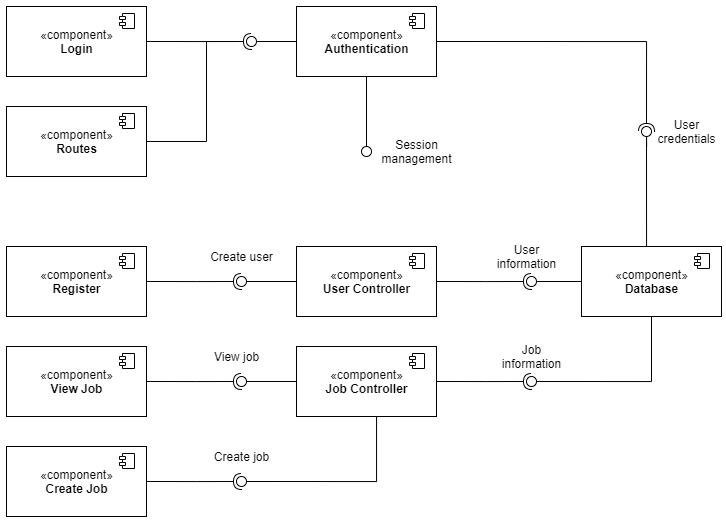

The diagram above was exported from draw.io. Its source (the exported page's mxGraphModel, read from the mxfile embedded in the PNG):
<mxGraphModel dx="1221" dy="696" grid="1" gridSize="10" guides="1" tooltips="1" connect="1" arrows="1" fold="1" page="1" pageScale="1" pageWidth="827" pageHeight="1169" math="0" shadow="0">
  <root>
    <mxCell id="0" />
    <mxCell id="1" parent="0" />
    <mxCell id="k4wdExarvWs5RIQqJRB9-1" value="«component»&lt;br&gt;&lt;b&gt;Login&lt;/b&gt;" style="html=1;dropTarget=0;" vertex="1" parent="1">
      <mxGeometry x="70" y="280" width="140" height="70" as="geometry" />
    </mxCell>
    <mxCell id="k4wdExarvWs5RIQqJRB9-2" value="" style="shape=module;jettyWidth=6;jettyHeight=3;" vertex="1" parent="k4wdExarvWs5RIQqJRB9-1">
      <mxGeometry x="1" width="15" height="15" relative="1" as="geometry">
        <mxPoint x="-27" y="7" as="offset" />
      </mxGeometry>
    </mxCell>
    <mxCell id="k4wdExarvWs5RIQqJRB9-3" value="«component»&lt;br&gt;&lt;b&gt;Routes&lt;/b&gt;" style="html=1;dropTarget=0;" vertex="1" parent="1">
      <mxGeometry x="70" y="380" width="140" height="70" as="geometry" />
    </mxCell>
    <mxCell id="k4wdExarvWs5RIQqJRB9-4" value="" style="shape=module;jettyWidth=6;jettyHeight=3;" vertex="1" parent="k4wdExarvWs5RIQqJRB9-3">
      <mxGeometry x="1" width="15" height="15" relative="1" as="geometry">
        <mxPoint x="-27" y="7" as="offset" />
      </mxGeometry>
    </mxCell>
    <mxCell id="k4wdExarvWs5RIQqJRB9-5" value="«component»&lt;br&gt;&lt;b&gt;Register&lt;/b&gt;" style="html=1;dropTarget=0;" vertex="1" parent="1">
      <mxGeometry x="70" y="520" width="140" height="70" as="geometry" />
    </mxCell>
    <mxCell id="k4wdExarvWs5RIQqJRB9-6" value="" style="shape=module;jettyWidth=6;jettyHeight=3;" vertex="1" parent="k4wdExarvWs5RIQqJRB9-5">
      <mxGeometry x="1" width="15" height="15" relative="1" as="geometry">
        <mxPoint x="-27" y="7" as="offset" />
      </mxGeometry>
    </mxCell>
    <mxCell id="k4wdExarvWs5RIQqJRB9-7" value="«component»&lt;br&gt;&lt;b&gt;Create Job&lt;/b&gt;" style="html=1;dropTarget=0;" vertex="1" parent="1">
      <mxGeometry x="70" y="720" width="140" height="70" as="geometry" />
    </mxCell>
    <mxCell id="k4wdExarvWs5RIQqJRB9-8" value="" style="shape=module;jettyWidth=6;jettyHeight=3;" vertex="1" parent="k4wdExarvWs5RIQqJRB9-7">
      <mxGeometry x="1" width="15" height="15" relative="1" as="geometry">
        <mxPoint x="-27" y="7" as="offset" />
      </mxGeometry>
    </mxCell>
    <mxCell id="k4wdExarvWs5RIQqJRB9-9" value="«component»&lt;br&gt;&lt;b&gt;View Job&lt;/b&gt;" style="html=1;dropTarget=0;" vertex="1" parent="1">
      <mxGeometry x="70" y="620" width="140" height="70" as="geometry" />
    </mxCell>
    <mxCell id="k4wdExarvWs5RIQqJRB9-10" value="" style="shape=module;jettyWidth=6;jettyHeight=3;" vertex="1" parent="k4wdExarvWs5RIQqJRB9-9">
      <mxGeometry x="1" width="15" height="15" relative="1" as="geometry">
        <mxPoint x="-27" y="7" as="offset" />
      </mxGeometry>
    </mxCell>
    <mxCell id="k4wdExarvWs5RIQqJRB9-11" value="«component»&lt;br&gt;&lt;b&gt;Authentication&lt;/b&gt;" style="html=1;dropTarget=0;" vertex="1" parent="1">
      <mxGeometry x="360" y="280" width="140" height="70" as="geometry" />
    </mxCell>
    <mxCell id="k4wdExarvWs5RIQqJRB9-12" value="" style="shape=module;jettyWidth=6;jettyHeight=3;" vertex="1" parent="k4wdExarvWs5RIQqJRB9-11">
      <mxGeometry x="1" width="15" height="15" relative="1" as="geometry">
        <mxPoint x="-27" y="7" as="offset" />
      </mxGeometry>
    </mxCell>
    <mxCell id="k4wdExarvWs5RIQqJRB9-13" value="«component»&lt;br&gt;&lt;b&gt;User Controller&lt;/b&gt;" style="html=1;dropTarget=0;" vertex="1" parent="1">
      <mxGeometry x="360" y="520" width="140" height="70" as="geometry" />
    </mxCell>
    <mxCell id="k4wdExarvWs5RIQqJRB9-14" value="" style="shape=module;jettyWidth=6;jettyHeight=3;" vertex="1" parent="k4wdExarvWs5RIQqJRB9-13">
      <mxGeometry x="1" width="15" height="15" relative="1" as="geometry">
        <mxPoint x="-27" y="7" as="offset" />
      </mxGeometry>
    </mxCell>
    <mxCell id="k4wdExarvWs5RIQqJRB9-15" value="«component»&lt;br&gt;&lt;b&gt;Job Controller&lt;/b&gt;" style="html=1;dropTarget=0;" vertex="1" parent="1">
      <mxGeometry x="360" y="620" width="140" height="70" as="geometry" />
    </mxCell>
    <mxCell id="k4wdExarvWs5RIQqJRB9-16" value="" style="shape=module;jettyWidth=6;jettyHeight=3;" vertex="1" parent="k4wdExarvWs5RIQqJRB9-15">
      <mxGeometry x="1" width="15" height="15" relative="1" as="geometry">
        <mxPoint x="-27" y="7" as="offset" />
      </mxGeometry>
    </mxCell>
    <mxCell id="k4wdExarvWs5RIQqJRB9-19" value="" style="rounded=0;orthogonalLoop=1;jettySize=auto;html=1;endArrow=none;endFill=0;edgeStyle=orthogonalEdgeStyle;exitX=0;exitY=0.5;exitDx=0;exitDy=0;" edge="1" parent="1" source="k4wdExarvWs5RIQqJRB9-11">
      <mxGeometry relative="1" as="geometry">
        <mxPoint x="540" y="490" as="sourcePoint" />
        <mxPoint x="320" y="315" as="targetPoint" />
      </mxGeometry>
    </mxCell>
    <mxCell id="k4wdExarvWs5RIQqJRB9-20" value="" style="rounded=0;orthogonalLoop=1;jettySize=auto;html=1;endArrow=halfCircle;endFill=0;entryX=0.5;entryY=0.5;entryDx=0;entryDy=0;endSize=6;strokeWidth=1;edgeStyle=orthogonalEdgeStyle;exitX=1;exitY=0.5;exitDx=0;exitDy=0;" edge="1" parent="1" source="k4wdExarvWs5RIQqJRB9-1">
      <mxGeometry relative="1" as="geometry">
        <mxPoint x="480" y="485" as="sourcePoint" />
        <mxPoint x="315" y="315" as="targetPoint" />
        <Array as="points">
          <mxPoint x="270" y="315" />
          <mxPoint x="270" y="315" />
        </Array>
      </mxGeometry>
    </mxCell>
    <mxCell id="k4wdExarvWs5RIQqJRB9-21" value="" style="ellipse;whiteSpace=wrap;html=1;fontFamily=Helvetica;fontSize=12;fontColor=#000000;align=center;strokeColor=#000000;fillColor=#ffffff;points=[];aspect=fixed;resizable=0;" vertex="1" parent="1">
      <mxGeometry x="310" y="310" width="10" height="10" as="geometry" />
    </mxCell>
    <mxCell id="k4wdExarvWs5RIQqJRB9-26" value="" style="endArrow=none;endFill=0;html=1;edgeStyle=elbowEdgeStyle;align=left;verticalAlign=top;exitX=1;exitY=0.5;exitDx=0;exitDy=0;endSize=200;rounded=0;" edge="1" parent="1" source="k4wdExarvWs5RIQqJRB9-3">
      <mxGeometry x="-1" relative="1" as="geometry">
        <mxPoint x="260" y="390" as="sourcePoint" />
        <mxPoint x="300" y="315" as="targetPoint" />
        <Array as="points">
          <mxPoint x="270" y="370" />
        </Array>
      </mxGeometry>
    </mxCell>
    <mxCell id="k4wdExarvWs5RIQqJRB9-28" value="" style="rounded=0;orthogonalLoop=1;jettySize=auto;html=1;endArrow=none;endFill=0;edgeStyle=orthogonalEdgeStyle;exitX=0;exitY=0.5;exitDx=0;exitDy=0;" edge="1" parent="1">
      <mxGeometry relative="1" as="geometry">
        <mxPoint x="360" y="555" as="sourcePoint" />
        <mxPoint x="310" y="555" as="targetPoint" />
      </mxGeometry>
    </mxCell>
    <mxCell id="k4wdExarvWs5RIQqJRB9-29" value="" style="rounded=0;orthogonalLoop=1;jettySize=auto;html=1;endArrow=halfCircle;endFill=0;entryX=0.5;entryY=0.5;entryDx=0;entryDy=0;endSize=6;strokeWidth=1;edgeStyle=orthogonalEdgeStyle;exitX=1;exitY=0.5;exitDx=0;exitDy=0;" edge="1" parent="1">
      <mxGeometry relative="1" as="geometry">
        <mxPoint x="210" y="555" as="sourcePoint" />
        <mxPoint x="305" y="555" as="targetPoint" />
        <Array as="points">
          <mxPoint x="260" y="555" />
          <mxPoint x="260" y="555" />
        </Array>
      </mxGeometry>
    </mxCell>
    <mxCell id="k4wdExarvWs5RIQqJRB9-30" value="" style="ellipse;whiteSpace=wrap;html=1;fontFamily=Helvetica;fontSize=12;fontColor=#000000;align=center;strokeColor=#000000;fillColor=#ffffff;points=[];aspect=fixed;resizable=0;" vertex="1" parent="1">
      <mxGeometry x="300" y="550" width="10" height="10" as="geometry" />
    </mxCell>
    <mxCell id="k4wdExarvWs5RIQqJRB9-31" value="Create user" style="text;html=1;align=center;verticalAlign=middle;resizable=0;points=[];autosize=1;strokeColor=none;" vertex="1" parent="1">
      <mxGeometry x="265" y="520" width="80" height="20" as="geometry" />
    </mxCell>
    <mxCell id="k4wdExarvWs5RIQqJRB9-32" value="" style="rounded=0;orthogonalLoop=1;jettySize=auto;html=1;endArrow=none;endFill=0;edgeStyle=orthogonalEdgeStyle;exitX=0;exitY=0.5;exitDx=0;exitDy=0;" edge="1" parent="1">
      <mxGeometry relative="1" as="geometry">
        <mxPoint x="360" y="655" as="sourcePoint" />
        <mxPoint x="310" y="655" as="targetPoint" />
      </mxGeometry>
    </mxCell>
    <mxCell id="k4wdExarvWs5RIQqJRB9-33" value="" style="rounded=0;orthogonalLoop=1;jettySize=auto;html=1;endArrow=halfCircle;endFill=0;entryX=0.5;entryY=0.5;entryDx=0;entryDy=0;endSize=6;strokeWidth=1;edgeStyle=orthogonalEdgeStyle;exitX=1;exitY=0.5;exitDx=0;exitDy=0;" edge="1" parent="1">
      <mxGeometry relative="1" as="geometry">
        <mxPoint x="210" y="655" as="sourcePoint" />
        <mxPoint x="305" y="655" as="targetPoint" />
        <Array as="points">
          <mxPoint x="260" y="655" />
          <mxPoint x="260" y="655" />
        </Array>
      </mxGeometry>
    </mxCell>
    <mxCell id="k4wdExarvWs5RIQqJRB9-34" value="" style="ellipse;whiteSpace=wrap;html=1;fontFamily=Helvetica;fontSize=12;fontColor=#000000;align=center;strokeColor=#000000;fillColor=#ffffff;points=[];aspect=fixed;resizable=0;" vertex="1" parent="1">
      <mxGeometry x="300" y="650" width="10" height="10" as="geometry" />
    </mxCell>
    <mxCell id="k4wdExarvWs5RIQqJRB9-35" value="View job" style="text;html=1;align=center;verticalAlign=middle;resizable=0;points=[];autosize=1;strokeColor=none;" vertex="1" parent="1">
      <mxGeometry x="270" y="620" width="60" height="20" as="geometry" />
    </mxCell>
    <mxCell id="k4wdExarvWs5RIQqJRB9-36" value="" style="rounded=0;orthogonalLoop=1;jettySize=auto;html=1;endArrow=none;endFill=0;edgeStyle=orthogonalEdgeStyle;exitX=0.5;exitY=1;exitDx=0;exitDy=0;" edge="1" parent="1" source="k4wdExarvWs5RIQqJRB9-15">
      <mxGeometry relative="1" as="geometry">
        <mxPoint x="430" y="690" as="sourcePoint" />
        <mxPoint x="310" y="755" as="targetPoint" />
        <Array as="points">
          <mxPoint x="440" y="755" />
        </Array>
      </mxGeometry>
    </mxCell>
    <mxCell id="k4wdExarvWs5RIQqJRB9-37" value="" style="rounded=0;orthogonalLoop=1;jettySize=auto;html=1;endArrow=halfCircle;endFill=0;entryX=0.5;entryY=0.5;entryDx=0;entryDy=0;endSize=6;strokeWidth=1;edgeStyle=orthogonalEdgeStyle;exitX=1;exitY=0.5;exitDx=0;exitDy=0;" edge="1" parent="1">
      <mxGeometry relative="1" as="geometry">
        <mxPoint x="210" y="755" as="sourcePoint" />
        <mxPoint x="305" y="755" as="targetPoint" />
        <Array as="points">
          <mxPoint x="260" y="755" />
          <mxPoint x="260" y="755" />
        </Array>
      </mxGeometry>
    </mxCell>
    <mxCell id="k4wdExarvWs5RIQqJRB9-38" value="" style="ellipse;whiteSpace=wrap;html=1;fontFamily=Helvetica;fontSize=12;fontColor=#000000;align=center;strokeColor=#000000;fillColor=#ffffff;points=[];aspect=fixed;resizable=0;" vertex="1" parent="1">
      <mxGeometry x="300" y="750" width="10" height="10" as="geometry" />
    </mxCell>
    <mxCell id="k4wdExarvWs5RIQqJRB9-39" value="Create job" style="text;html=1;align=center;verticalAlign=middle;resizable=0;points=[];autosize=1;strokeColor=none;" vertex="1" parent="1">
      <mxGeometry x="270" y="720" width="70" height="20" as="geometry" />
    </mxCell>
    <mxCell id="k4wdExarvWs5RIQqJRB9-40" value="" style="rounded=0;orthogonalLoop=1;jettySize=auto;html=1;endArrow=none;endFill=0;edgeStyle=orthogonalEdgeStyle;exitX=0.5;exitY=0;exitDx=0;exitDy=0;startArrow=none;" edge="1" parent="1" source="k4wdExarvWs5RIQqJRB9-42">
      <mxGeometry relative="1" as="geometry">
        <mxPoint x="660" y="315" as="sourcePoint" />
        <mxPoint x="710" y="400" as="targetPoint" />
        <Array as="points">
          <mxPoint x="710" y="420" />
        </Array>
      </mxGeometry>
    </mxCell>
    <mxCell id="k4wdExarvWs5RIQqJRB9-41" value="" style="rounded=0;orthogonalLoop=1;jettySize=auto;html=1;endArrow=halfCircle;endFill=0;endSize=6;strokeWidth=1;edgeStyle=orthogonalEdgeStyle;exitX=1;exitY=0.5;exitDx=0;exitDy=0;" edge="1" parent="1" source="k4wdExarvWs5RIQqJRB9-11">
      <mxGeometry relative="1" as="geometry">
        <mxPoint x="510" y="315" as="sourcePoint" />
        <mxPoint x="710" y="405" as="targetPoint" />
        <Array as="points">
          <mxPoint x="710" y="315" />
        </Array>
      </mxGeometry>
    </mxCell>
    <mxCell id="k4wdExarvWs5RIQqJRB9-42" value="" style="ellipse;whiteSpace=wrap;html=1;fontFamily=Helvetica;fontSize=12;fontColor=#000000;align=center;strokeColor=#000000;fillColor=#ffffff;points=[];aspect=fixed;resizable=0;" vertex="1" parent="1">
      <mxGeometry x="705" y="400" width="10" height="10" as="geometry" />
    </mxCell>
    <mxCell id="k4wdExarvWs5RIQqJRB9-44" value="" style="rounded=0;orthogonalLoop=1;jettySize=auto;html=1;endArrow=none;endFill=0;edgeStyle=orthogonalEdgeStyle;exitX=0.5;exitY=0;exitDx=0;exitDy=0;" edge="1" parent="1" source="k4wdExarvWs5RIQqJRB9-17" target="k4wdExarvWs5RIQqJRB9-42">
      <mxGeometry relative="1" as="geometry">
        <mxPoint x="710" y="520" as="sourcePoint" />
        <mxPoint x="710" y="400" as="targetPoint" />
        <Array as="points">
          <mxPoint x="710" y="520" />
        </Array>
      </mxGeometry>
    </mxCell>
    <mxCell id="k4wdExarvWs5RIQqJRB9-45" value="User&lt;br&gt;credentials" style="text;html=1;align=center;verticalAlign=middle;resizable=0;points=[];autosize=1;strokeColor=none;" vertex="1" parent="1">
      <mxGeometry x="715" y="390" width="70" height="30" as="geometry" />
    </mxCell>
    <mxCell id="k4wdExarvWs5RIQqJRB9-46" value="" style="endArrow=none;html=1;edgeStyle=orthogonalEdgeStyle;rounded=0;endSize=6;exitX=0.5;exitY=1;exitDx=0;exitDy=0;endFill=0;" edge="1" parent="1" source="k4wdExarvWs5RIQqJRB9-11">
      <mxGeometry relative="1" as="geometry">
        <mxPoint x="390" y="430" as="sourcePoint" />
        <mxPoint x="430" y="420" as="targetPoint" />
      </mxGeometry>
    </mxCell>
    <mxCell id="k4wdExarvWs5RIQqJRB9-49" value="" style="ellipse;whiteSpace=wrap;html=1;fontFamily=Helvetica;fontSize=12;fontColor=#000000;align=center;strokeColor=#000000;fillColor=#ffffff;points=[];aspect=fixed;resizable=0;" vertex="1" parent="1">
      <mxGeometry x="425" y="420" width="10" height="10" as="geometry" />
    </mxCell>
    <mxCell id="k4wdExarvWs5RIQqJRB9-50" value="Session&lt;br&gt;management" style="text;html=1;align=center;verticalAlign=middle;resizable=0;points=[];autosize=1;strokeColor=none;" vertex="1" parent="1">
      <mxGeometry x="435" y="410" width="90" height="30" as="geometry" />
    </mxCell>
    <mxCell id="k4wdExarvWs5RIQqJRB9-51" value="" style="rounded=0;orthogonalLoop=1;jettySize=auto;html=1;endArrow=none;endFill=0;edgeStyle=orthogonalEdgeStyle;exitX=0;exitY=0.5;exitDx=0;exitDy=0;" edge="1" parent="1">
      <mxGeometry relative="1" as="geometry">
        <mxPoint x="650" y="555" as="sourcePoint" />
        <mxPoint x="600" y="555" as="targetPoint" />
      </mxGeometry>
    </mxCell>
    <mxCell id="k4wdExarvWs5RIQqJRB9-52" value="" style="rounded=0;orthogonalLoop=1;jettySize=auto;html=1;endArrow=halfCircle;endFill=0;entryX=0.5;entryY=0.5;entryDx=0;entryDy=0;endSize=6;strokeWidth=1;edgeStyle=orthogonalEdgeStyle;exitX=1;exitY=0.5;exitDx=0;exitDy=0;" edge="1" parent="1">
      <mxGeometry relative="1" as="geometry">
        <mxPoint x="500" y="555" as="sourcePoint" />
        <mxPoint x="595" y="555" as="targetPoint" />
        <Array as="points">
          <mxPoint x="550" y="555" />
          <mxPoint x="550" y="555" />
        </Array>
      </mxGeometry>
    </mxCell>
    <mxCell id="k4wdExarvWs5RIQqJRB9-53" value="" style="ellipse;whiteSpace=wrap;html=1;fontFamily=Helvetica;fontSize=12;fontColor=#000000;align=center;strokeColor=#000000;fillColor=#ffffff;points=[];aspect=fixed;resizable=0;" vertex="1" parent="1">
      <mxGeometry x="590" y="550" width="10" height="10" as="geometry" />
    </mxCell>
    <mxCell id="k4wdExarvWs5RIQqJRB9-54" value="User&lt;br&gt;information" style="text;html=1;align=center;verticalAlign=middle;resizable=0;points=[];autosize=1;strokeColor=none;" vertex="1" parent="1">
      <mxGeometry x="555" y="515" width="70" height="30" as="geometry" />
    </mxCell>
    <mxCell id="k4wdExarvWs5RIQqJRB9-17" value="«component»&lt;br&gt;&lt;b&gt;Database&lt;/b&gt;" style="html=1;dropTarget=0;" vertex="1" parent="1">
      <mxGeometry x="645" y="520" width="140" height="70" as="geometry" />
    </mxCell>
    <mxCell id="k4wdExarvWs5RIQqJRB9-18" value="" style="shape=module;jettyWidth=6;jettyHeight=3;" vertex="1" parent="k4wdExarvWs5RIQqJRB9-17">
      <mxGeometry x="1" width="15" height="15" relative="1" as="geometry">
        <mxPoint x="-27" y="7" as="offset" />
      </mxGeometry>
    </mxCell>
    <mxCell id="k4wdExarvWs5RIQqJRB9-55" value="" style="rounded=0;orthogonalLoop=1;jettySize=auto;html=1;endArrow=none;endFill=0;edgeStyle=orthogonalEdgeStyle;exitX=0.5;exitY=1;exitDx=0;exitDy=0;" edge="1" parent="1" source="k4wdExarvWs5RIQqJRB9-17">
      <mxGeometry relative="1" as="geometry">
        <mxPoint x="650" y="655" as="sourcePoint" />
        <mxPoint x="600" y="655" as="targetPoint" />
        <Array as="points">
          <mxPoint x="715" y="655" />
        </Array>
      </mxGeometry>
    </mxCell>
    <mxCell id="k4wdExarvWs5RIQqJRB9-56" value="" style="rounded=0;orthogonalLoop=1;jettySize=auto;html=1;endArrow=halfCircle;endFill=0;entryX=0.5;entryY=0.5;entryDx=0;entryDy=0;endSize=6;strokeWidth=1;edgeStyle=orthogonalEdgeStyle;exitX=1;exitY=0.5;exitDx=0;exitDy=0;" edge="1" parent="1">
      <mxGeometry relative="1" as="geometry">
        <mxPoint x="500" y="655" as="sourcePoint" />
        <mxPoint x="595" y="655" as="targetPoint" />
        <Array as="points">
          <mxPoint x="550" y="655" />
          <mxPoint x="550" y="655" />
        </Array>
      </mxGeometry>
    </mxCell>
    <mxCell id="k4wdExarvWs5RIQqJRB9-57" value="" style="ellipse;whiteSpace=wrap;html=1;fontFamily=Helvetica;fontSize=12;fontColor=#000000;align=center;strokeColor=#000000;fillColor=#ffffff;points=[];aspect=fixed;resizable=0;" vertex="1" parent="1">
      <mxGeometry x="590" y="650" width="10" height="10" as="geometry" />
    </mxCell>
    <mxCell id="k4wdExarvWs5RIQqJRB9-58" value="Job&lt;br&gt;information" style="text;html=1;align=center;verticalAlign=middle;resizable=0;points=[];autosize=1;strokeColor=none;" vertex="1" parent="1">
      <mxGeometry x="560" y="615" width="70" height="30" as="geometry" />
    </mxCell>
  </root>
</mxGraphModel>